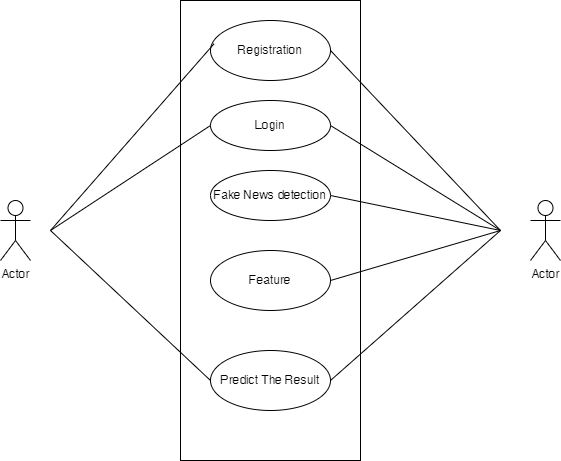

The diagram above was exported from draw.io. Its source (the exported page's mxGraphModel, read from the mxfile embedded in the PNG):
<mxGraphModel dx="1120" dy="426" grid="1" gridSize="10" guides="1" tooltips="1" connect="1" arrows="1" fold="1" page="1" pageScale="1" pageWidth="850" pageHeight="1100" math="0" shadow="0">
  <root>
    <mxCell id="0" />
    <mxCell id="1" parent="0" />
    <mxCell id="14qz2qmnJWFlvqNXF69J-1" value="Actor" style="shape=umlActor;verticalLabelPosition=bottom;verticalAlign=top;html=1;" parent="1" vertex="1">
      <mxGeometry x="150" y="310" width="30" height="60" as="geometry" />
    </mxCell>
    <mxCell id="14qz2qmnJWFlvqNXF69J-2" value="Actor" style="shape=umlActor;verticalLabelPosition=bottom;verticalAlign=top;html=1;" parent="1" vertex="1">
      <mxGeometry x="680" y="310" width="30" height="60" as="geometry" />
    </mxCell>
    <mxCell id="14qz2qmnJWFlvqNXF69J-4" value="" style="rounded=0;whiteSpace=wrap;html=1;" parent="1" vertex="1">
      <mxGeometry x="330" y="110" width="180" height="460" as="geometry" />
    </mxCell>
    <mxCell id="14qz2qmnJWFlvqNXF69J-6" value="Registration" style="ellipse;whiteSpace=wrap;html=1;" parent="1" vertex="1">
      <mxGeometry x="360" y="130" width="120" height="60" as="geometry" />
    </mxCell>
    <mxCell id="14qz2qmnJWFlvqNXF69J-7" value="Login" style="ellipse;whiteSpace=wrap;html=1;" parent="1" vertex="1">
      <mxGeometry x="360" y="210" width="120" height="50" as="geometry" />
    </mxCell>
    <mxCell id="14qz2qmnJWFlvqNXF69J-8" value="Fake News detection" style="ellipse;whiteSpace=wrap;html=1;" parent="1" vertex="1">
      <mxGeometry x="360" y="280" width="120" height="50" as="geometry" />
    </mxCell>
    <mxCell id="14qz2qmnJWFlvqNXF69J-9" value="Feature" style="ellipse;whiteSpace=wrap;html=1;" parent="1" vertex="1">
      <mxGeometry x="360" y="360" width="120" height="60" as="geometry" />
    </mxCell>
    <mxCell id="14qz2qmnJWFlvqNXF69J-10" value="Predict The Result" style="ellipse;whiteSpace=wrap;html=1;" parent="1" vertex="1">
      <mxGeometry x="360" y="460" width="120" height="60" as="geometry" />
    </mxCell>
    <mxCell id="14qz2qmnJWFlvqNXF69J-11" value="" style="endArrow=none;html=1;rounded=0;entryX=0.03;entryY=0.387;entryDx=0;entryDy=0;entryPerimeter=0;" parent="1" target="14qz2qmnJWFlvqNXF69J-6" edge="1">
      <mxGeometry width="50" height="50" relative="1" as="geometry">
        <mxPoint x="200" y="340" as="sourcePoint" />
        <mxPoint x="450" y="420" as="targetPoint" />
      </mxGeometry>
    </mxCell>
    <mxCell id="14qz2qmnJWFlvqNXF69J-12" value="" style="endArrow=none;html=1;rounded=0;entryX=0;entryY=0.5;entryDx=0;entryDy=0;" parent="1" target="14qz2qmnJWFlvqNXF69J-7" edge="1">
      <mxGeometry width="50" height="50" relative="1" as="geometry">
        <mxPoint x="200" y="340" as="sourcePoint" />
        <mxPoint x="450" y="350" as="targetPoint" />
      </mxGeometry>
    </mxCell>
    <mxCell id="14qz2qmnJWFlvqNXF69J-14" value="" style="endArrow=none;html=1;rounded=0;exitX=1;exitY=0.5;exitDx=0;exitDy=0;" parent="1" source="14qz2qmnJWFlvqNXF69J-6" edge="1">
      <mxGeometry width="50" height="50" relative="1" as="geometry">
        <mxPoint x="510" y="320" as="sourcePoint" />
        <mxPoint x="650" y="340" as="targetPoint" />
      </mxGeometry>
    </mxCell>
    <mxCell id="14qz2qmnJWFlvqNXF69J-15" value="" style="endArrow=none;html=1;rounded=0;entryX=1;entryY=0.5;entryDx=0;entryDy=0;" parent="1" target="14qz2qmnJWFlvqNXF69J-7" edge="1">
      <mxGeometry width="50" height="50" relative="1" as="geometry">
        <mxPoint x="650" y="340" as="sourcePoint" />
        <mxPoint x="450" y="250" as="targetPoint" />
      </mxGeometry>
    </mxCell>
    <mxCell id="14qz2qmnJWFlvqNXF69J-16" value="" style="endArrow=none;html=1;rounded=0;entryX=1;entryY=0.5;entryDx=0;entryDy=0;" parent="1" target="14qz2qmnJWFlvqNXF69J-8" edge="1">
      <mxGeometry width="50" height="50" relative="1" as="geometry">
        <mxPoint x="650" y="340" as="sourcePoint" />
        <mxPoint x="450" y="250" as="targetPoint" />
      </mxGeometry>
    </mxCell>
    <mxCell id="14qz2qmnJWFlvqNXF69J-17" value="" style="endArrow=none;html=1;rounded=0;exitX=1;exitY=0.5;exitDx=0;exitDy=0;" parent="1" source="14qz2qmnJWFlvqNXF69J-9" edge="1">
      <mxGeometry width="50" height="50" relative="1" as="geometry">
        <mxPoint x="400" y="400" as="sourcePoint" />
        <mxPoint x="650" y="340" as="targetPoint" />
      </mxGeometry>
    </mxCell>
    <mxCell id="14qz2qmnJWFlvqNXF69J-18" value="" style="endArrow=none;html=1;rounded=0;exitX=1;exitY=0.5;exitDx=0;exitDy=0;" parent="1" source="14qz2qmnJWFlvqNXF69J-10" edge="1">
      <mxGeometry width="50" height="50" relative="1" as="geometry">
        <mxPoint x="400" y="400" as="sourcePoint" />
        <mxPoint x="650" y="340" as="targetPoint" />
      </mxGeometry>
    </mxCell>
    <mxCell id="14qz2qmnJWFlvqNXF69J-19" value="" style="endArrow=none;html=1;rounded=0;entryX=0;entryY=0.5;entryDx=0;entryDy=0;" parent="1" target="14qz2qmnJWFlvqNXF69J-10" edge="1">
      <mxGeometry width="50" height="50" relative="1" as="geometry">
        <mxPoint x="200" y="340" as="sourcePoint" />
        <mxPoint x="450" y="350" as="targetPoint" />
      </mxGeometry>
    </mxCell>
  </root>
</mxGraphModel>